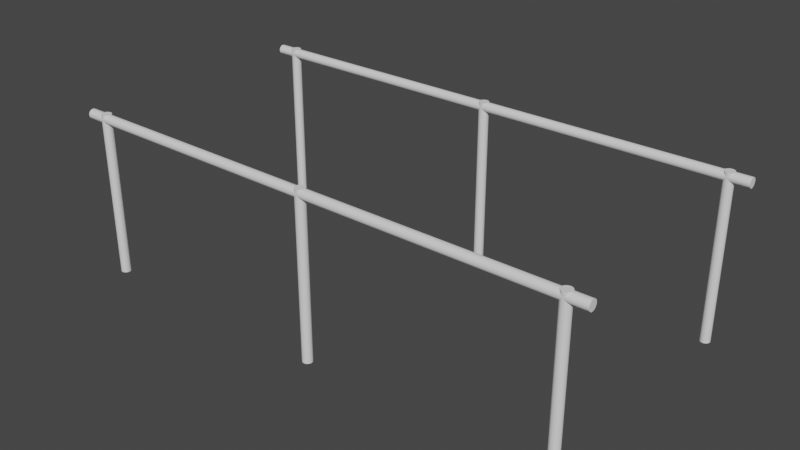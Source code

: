 # Source: OpenHouse.blend  (saved by Blender 2.93.21; exported with 4.5.12 LTS)
import bpy
from mathutils import Matrix  # noqa: F401  (used for matrix-valued properties, if any)

bpy.ops.wm.read_factory_settings(use_empty=True)
scene = bpy.context.scene
scene.name = 'Scene'

# ---- collections
col_collection = bpy.data.collections.new('Collection'); scene.collection.children.link(col_collection)

# ---- world
world_world = bpy.data.worlds.new('World'); scene.world = world_world
world_world.use_nodes = True; world_world.node_tree.nodes.clear()
_N = world_world.node_tree.nodes; _L = world_world.node_tree.links
n0 = _N.new('ShaderNodeOutputWorld'); n0.name = 'World Output'; n0.location = (300, 300)
n1 = _N.new('ShaderNodeBackground'); n1.name = 'Background'; n1.location = (10, 300)
n1.inputs[0].default_value = (0.05088, 0.05088, 0.05088, 1.0)
_L.new(n1.outputs[0], n0.inputs[0])
n0.is_active_output = True
world_world.color = (0.05088, 0.05088, 0.05088)
world_world.use_sun_shadow = False
world_world.sun_shadow_jitter_overblur = 0.0

# ---- meshes
me_cylinder = bpy.data.meshes.new('Cylinder')
me_cylinder.from_pydata([(50.81, 26.4, -1.0), (50.81, 26.4, 32.75), (51.0, 26.38, -1.0), (51.0, 26.38, 32.75), (51.19, 26.33, -1.0), (51.19, 26.33, 32.75), (51.36, 26.23, -1.0), (51.36, 26.23, 32.75), (51.51, 26.11, -1.0), (51.51, 26.11, 32.75), (51.64, 25.96, -1.0), (51.64, 25.96, 32.75), (51.73, 25.79, -1.0), (51.73, 25.79, 32.75), (51.79, 25.6, -1.0), (51.79, 25.6, 32.75), (51.81, 25.4, -1.0), (51.81, 25.4, 32.75), (51.79, 25.21, -1.0), (51.79, 25.21, 32.75), (51.73, 25.02, -1.0), (51.73, 25.02, 32.75), (51.64, 24.85, -1.0), (51.64, 24.85, 32.75), (51.51, 24.7, -1.0), (51.51, 24.7, 32.75), (51.36, 24.57, -1.0), (51.36, 24.57, 32.75), (51.19, 24.48, -1.0), (51.19, 24.48, 32.75), (51.0, 24.42, -1.0), (51.0, 24.42, 32.75), (50.81, 24.4, -1.0), (50.81, 24.4, 32.75), (50.61, 24.42, -1.0), (50.61, 24.42, 32.75), (50.42, 24.48, -1.0), (50.42, 24.48, 32.75), (50.25, 24.57, -1.0), (50.25, 24.57, 32.75), (50.1, 24.7, -1.0), (50.1, 24.7, 32.75), (49.97, 24.85, -1.0), (49.97, 24.85, 32.75), (49.88, 25.02, -1.0), (49.88, 25.02, 32.75), (49.82, 25.21, -1.0), (49.82, 25.21, 32.75), (49.81, 25.4, -1.0), (49.81, 25.4, 32.75), (49.82, 25.6, -1.0), (49.82, 25.6, 32.75), (49.88, 25.79, -1.0), (49.88, 25.79, 32.75), (49.97, 25.96, -1.0), (49.97, 25.96, 32.75), (50.1, 26.11, -1.0), (50.1, 26.11, 32.75), (50.25, 26.23, -1.0), (50.25, 26.23, 32.75), (50.42, 26.33, -1.0), (50.42, 26.33, 32.75), (50.61, 26.38, -1.0), (50.61, 26.38, 32.75), (0.1951, 26.38, 32.75), (0.3827, 26.33, -1.0), (0.5556, 26.23, -1.0), (0.9239, 25.79, 32.75), (0.9808, 25.6, -1.0), (0.9239, 25.02, -1.0), (0.9239, 25.02, 32.75), (0.7071, 24.7, -1.0), (0.5556, 24.57, -1.0), (0.5556, 24.57, 32.75), (0.3827, 24.48, 32.75), (0.1951, 24.42, -1.0), (0.1951, 24.42, 32.75), (-0.3827, 24.48, -1.0), (-0.8315, 24.85, -1.0), (-0.9808, 25.21, 32.75), (-1.0, 25.4, -1.0), (-0.9808, 25.6, -1.0), (-0.9808, 25.6, 32.75), (-0.9239, 25.79, 32.75), (-0.7071, 26.11, -1.0), (-0.7071, 26.11, 32.75), (-0.1951, 26.38, -1.0), (-0.1951, 26.38, 32.75), (-50.81, 26.4, -1.0), (-50.81, 26.4, 32.75), (-51.0, 26.38, -1.0), (-51.0, 26.38, 32.75), (-51.19, 26.33, -1.0), (-51.19, 26.33, 32.75), (-51.36, 26.23, -1.0), (-51.36, 26.23, 32.75), (-51.51, 26.11, -1.0), (-51.51, 26.11, 32.75), (-51.64, 25.96, -1.0), (-51.64, 25.96, 32.75), (-51.73, 25.79, -1.0), (-51.73, 25.79, 32.75), (-51.79, 25.6, -1.0), (-51.79, 25.6, 32.75), (-51.81, 25.4, -1.0), (-51.81, 25.4, 32.75), (-51.79, 25.21, -1.0), (-51.79, 25.21, 32.75), (-51.73, 25.02, -1.0), (-51.73, 25.02, 32.75), (-51.64, 24.85, -1.0), (-51.64, 24.85, 32.75), (-51.51, 24.7, -1.0), (-51.51, 24.7, 32.75), (-51.36, 24.57, -1.0), (-51.36, 24.57, 32.75), (-51.19, 24.48, -1.0), (-51.19, 24.48, 32.75), (-51.0, 24.42, -1.0), (-51.0, 24.42, 32.75), (-50.81, 24.4, -1.0), (-50.81, 24.4, 32.75), (-50.61, 24.42, -1.0), (-50.61, 24.42, 32.75), (-50.42, 24.48, -1.0), (-50.42, 24.48, 32.75), (-50.25, 24.57, -1.0), (-50.25, 24.57, 32.75), (-50.1, 24.7, -1.0), (-50.1, 24.7, 32.75), (-49.97, 24.85, -1.0), (-49.97, 24.85, 32.75), (-49.88, 25.02, -1.0), (-49.88, 25.02, 32.75), (-49.82, 25.21, -1.0), (-49.82, 25.21, 32.75), (-49.81, 25.4, -1.0), (-49.81, 25.4, 32.75), (-49.82, 25.6, -1.0), (-49.82, 25.6, 32.75), (-49.88, 25.79, -1.0), (-49.88, 25.79, 32.75), (-49.97, 25.96, -1.0), (-49.97, 25.96, 32.75), (-50.1, 26.11, -1.0), (-50.1, 26.11, 32.75), (-50.25, 26.23, -1.0), (-50.25, 26.23, 32.75), (-50.42, 26.33, -1.0), (-50.42, 26.33, 32.75), (-50.61, 26.38, -1.0), (-50.61, 26.38, 32.75), (0.0, 26.4, -1.0), (0.0, 26.4, 32.75), (-0.3827, 26.33, -1.0), (-0.3827, 26.33, 32.75), (-0.5556, 26.23, -1.0), (-0.5556, 26.23, 32.75), (-0.8315, 25.96, -1.0), (-0.8315, 25.96, 32.75), (-0.9239, 25.79, -1.0), (-1.0, 25.4, 32.75), (-0.9808, 25.21, -1.0), (-0.9239, 25.02, -1.0), (-0.9239, 25.02, 32.75), (-0.8315, 24.85, 32.75), (-0.7071, 24.7, -1.0), (-0.7071, 24.7, 32.75), (-0.5556, 24.57, -1.0), (-0.5556, 24.57, 32.75), (-0.3827, 24.48, 32.75), (-0.1951, 24.42, -1.0), (-0.1951, 24.42, 32.75), (0.0, 24.4, -1.0), (0.0, 24.4, 32.75), (0.3827, 24.48, -1.0), (0.7071, 24.7, 32.75), (0.8315, 24.85, -1.0), (0.8315, 24.85, 32.75), (0.9808, 25.21, -1.0), (0.9808, 25.21, 32.75), (1.0, 25.4, -1.0), (1.0, 25.4, 32.75), (0.9808, 25.6, 32.75), (0.9239, 25.79, -1.0), (0.8315, 25.96, -1.0), (0.8315, 25.96, 32.75), (0.7071, 26.11, -1.0), (0.7071, 26.11, 32.75), (0.5556, 26.23, 32.75), (0.3827, 26.33, 32.75), (0.1951, 26.38, -1.0), (-54.98, 26.4, 31.75), (54.98, 26.4, 31.75), (-54.98, 26.38, 31.56), (54.98, 26.38, 31.56), (-54.98, 26.33, 31.37), (54.98, 26.33, 31.37), (-54.98, 26.23, 31.2), (54.98, 26.23, 31.2), (-54.98, 26.11, 31.05), (54.98, 26.11, 31.05), (-54.98, 25.96, 30.92), (54.98, 25.96, 30.92), (-54.98, 25.79, 30.83), (54.98, 25.79, 30.83), (-54.98, 25.6, 30.77), (54.98, 25.6, 30.77), (-54.98, 25.4, 30.75), (54.98, 25.4, 30.75), (-54.98, 25.21, 30.77), (54.98, 25.21, 30.77), (-54.98, 25.02, 30.83), (54.98, 25.02, 30.83), (-54.98, 24.85, 30.92), (54.98, 24.85, 30.92), (-54.98, 24.7, 31.05), (54.98, 24.7, 31.05), (-54.98, 24.57, 31.2), (54.98, 24.57, 31.2), (-54.98, 24.48, 31.37), (54.98, 24.48, 31.37), (-54.98, 24.42, 31.56), (54.98, 24.42, 31.56), (-54.98, 24.4, 31.75), (54.98, 24.4, 31.75), (-54.98, 24.42, 31.95), (54.98, 24.42, 31.95), (-54.98, 24.48, 32.14), (54.98, 24.48, 32.14), (-54.98, 24.57, 32.31), (54.98, 24.57, 32.31), (-54.98, 24.7, 32.46), (54.98, 24.7, 32.46), (-54.98, 24.85, 32.58), (54.98, 24.85, 32.58), (-54.98, 25.02, 32.68), (54.98, 25.02, 32.68), (-54.98, 25.21, 32.73), (54.98, 25.21, 32.73), (-54.98, 25.4, 32.75), (54.98, 25.4, 32.75), (-54.98, 25.6, 32.73), (54.98, 25.6, 32.73), (-54.98, 25.79, 32.68), (54.98, 25.79, 32.68), (-54.98, 25.96, 32.58), (54.98, 25.96, 32.58), (-54.98, 26.11, 32.46), (54.98, 26.11, 32.46), (-54.98, 26.23, 32.31), (54.98, 26.23, 32.31), (-54.98, 26.33, 32.14), (54.98, 26.33, 32.14), (-54.98, 26.38, 31.95), (54.98, 26.38, 31.95)], [], [(0, 1, 3, 2), (2, 3, 5, 4), (4, 5, 7, 6), (6, 7, 9, 8), (8, 9, 11, 10), (10, 11, 13, 12), (12, 13, 15, 14), (14, 15, 17, 16), (16, 17, 19, 18), (18, 19, 21, 20), (20, 21, 23, 22), (22, 23, 25, 24), (24, 25, 27, 26), (26, 27, 29, 28), (28, 29, 31, 30), (30, 31, 33, 32), (32, 33, 35, 34), (34, 35, 37, 36), (36, 37, 39, 38), (38, 39, 41, 40), (40, 41, 43, 42), (42, 43, 45, 44), (44, 45, 47, 46), (46, 47, 49, 48), (48, 49, 51, 50), (50, 51, 53, 52), (52, 53, 55, 54), (54, 55, 57, 56), (56, 57, 59, 58), (58, 59, 61, 60), (3, 1, 63, 61, 59, 57, 55, 53, 51, 49, 47, 45, 43, 41, 39, 37, 35, 33, 31, 29, 27, 25, 23, 21, 19, 17, 15, 13, 11, 9, 7, 5), (60, 61, 63, 62), (62, 63, 1, 0), (0, 2, 4, 6, 8, 10, 12, 14, 16, 18, 20, 22, 24, 26, 28, 30, 32, 34, 36, 38, 40, 42, 44, 46, 48, 50, 52, 54, 56, 58, 60, 62), (152, 153, 64, 191), (191, 64, 190, 65), (65, 190, 189, 66), (66, 189, 188, 187), (185, 186, 67, 184), (184, 67, 183, 68), (68, 183, 182, 181), (179, 180, 70, 69), (69, 70, 178, 177), (177, 178, 176, 71), (71, 176, 73, 72), (72, 73, 74, 175), (175, 74, 76, 75), (75, 76, 174, 173), (171, 172, 170, 77), (77, 170, 169, 168), (166, 167, 165, 78), (78, 165, 164, 163), (163, 164, 79, 162), (162, 79, 161, 80), (80, 161, 82, 81), (81, 82, 83, 160), (160, 83, 159, 158), (158, 159, 85, 84), (84, 85, 157, 156), (64, 153, 87, 155, 157, 85, 159, 83, 82, 161, 79, 164, 165, 167, 169, 170, 172, 174, 76, 74, 73, 176, 178, 70, 180, 182, 183, 67, 186, 188, 189, 190), (154, 155, 87, 86), (86, 87, 153, 152), (152, 191, 65, 66, 187, 185, 184, 68, 181, 179, 69, 177, 71, 72, 175, 75, 173, 171, 77, 168, 166, 78, 163, 162, 80, 81, 160, 158, 84, 156, 154, 86), (88, 90, 91, 89), (90, 92, 93, 91), (92, 94, 95, 93), (94, 96, 97, 95), (96, 98, 99, 97), (98, 100, 101, 99), (100, 102, 103, 101), (102, 104, 105, 103), (104, 106, 107, 105), (106, 108, 109, 107), (108, 110, 111, 109), (110, 112, 113, 111), (112, 114, 115, 113), (114, 116, 117, 115), (116, 118, 119, 117), (118, 120, 121, 119), (120, 122, 123, 121), (122, 124, 125, 123), (124, 126, 127, 125), (126, 128, 129, 127), (128, 130, 131, 129), (130, 132, 133, 131), (132, 134, 135, 133), (134, 136, 137, 135), (136, 138, 139, 137), (138, 140, 141, 139), (140, 142, 143, 141), (142, 144, 145, 143), (144, 146, 147, 145), (146, 148, 149, 147), (91, 93, 95, 97, 99, 101, 103, 105, 107, 109, 111, 113, 115, 117, 119, 121, 123, 125, 127, 129, 131, 133, 135, 137, 139, 141, 143, 145, 147, 149, 151, 89), (148, 150, 151, 149), (150, 88, 89, 151), (88, 150, 148, 146, 144, 142, 140, 138, 136, 134, 132, 130, 128, 126, 124, 122, 120, 118, 116, 114, 112, 110, 108, 106, 104, 102, 100, 98, 96, 94, 92, 90), (154, 156, 157, 155), (166, 168, 169, 167), (171, 173, 174, 172), (179, 181, 182, 180), (185, 187, 188, 186), (192, 193, 195, 194), (194, 195, 197, 196), (196, 197, 199, 198), (198, 199, 201, 200), (200, 201, 203, 202), (202, 203, 205, 204), (204, 205, 207, 206), (206, 207, 209, 208), (208, 209, 211, 210), (210, 211, 213, 212), (212, 213, 215, 214), (214, 215, 217, 216), (216, 217, 219, 218), (218, 219, 221, 220), (220, 221, 223, 222), (222, 223, 225, 224), (224, 225, 227, 226), (226, 227, 229, 228), (228, 229, 231, 230), (230, 231, 233, 232), (232, 233, 235, 234), (234, 235, 237, 236), (236, 237, 239, 238), (238, 239, 241, 240), (240, 241, 243, 242), (242, 243, 245, 244), (244, 245, 247, 246), (246, 247, 249, 248), (248, 249, 251, 250), (250, 251, 253, 252), (195, 193, 255, 253, 251, 249, 247, 245, 243, 241, 239, 237, 235, 233, 231, 229, 227, 225, 223, 221, 219, 217, 215, 213, 211, 209, 207, 205, 203, 201, 199, 197), (252, 253, 255, 254), (254, 255, 193, 192), (192, 194, 196, 198, 200, 202, 204, 206, 208, 210, 212, 214, 216, 218, 220, 222, 224, 226, 228, 230, 232, 234, 236, 238, 240, 242, 244, 246, 248, 250, 252, 254)])
_uv = me_cylinder.uv_layers.new(name='UVMap')
_uv.uv.foreach_set('vector', [1.0, 0.5, 1.0, 1.0, 0.9688, 1.0, 0.9688, 0.5, 0.9688, 0.5, 0.9688, 1.0, 0.9375, 1.0, 0.9375, 0.5, 0.9375, 0.5, 0.9375, 1.0, 0.9062, 1.0, 0.9062, 0.5, 0.9062, 0.5, 0.9062, 1.0, 0.875, 1.0, 0.875, 0.5, 0.875, 0.5, 0.875, 1.0, 0.8438, 1.0, 0.8438, 0.5, 0.8438, 0.5, 0.8438, 1.0, 0.8125, 1.0, 0.8125, 0.5, 0.8125, 0.5, 0.8125, 1.0, 0.7812, 1.0, 0.7812, 0.5, 0.7812, 0.5, 0.7812, 1.0, 0.75, 1.0, 0.75, 0.5, 0.75, 0.5, 0.75, 1.0, 0.7188, 1.0, 0.7188, 0.5, 0.7188, 0.5, 0.7188, 1.0, 0.6875, 1.0, 0.6875, 0.5, 0.6875, 0.5, 0.6875, 1.0, 0.6562, 1.0, 0.6562, 0.5, 0.6562, 0.5, 0.6562, 1.0, 0.625, 1.0, 0.625, 0.5, 0.625, 0.5, 0.625, 1.0, 0.5938, 1.0, 0.5938, 0.5, 0.5938, 0.5, 0.5938, 1.0, 0.5625, 1.0, 0.5625, 0.5, 0.5625, 0.5, 0.5625, 1.0, 0.5312, 1.0, 0.5312, 0.5, 0.5312, 0.5, 0.5312, 1.0, 0.5, 1.0, 0.5, 0.5, 0.5, 0.5, 0.5, 1.0, 0.4688, 1.0, 0.4688, 0.5, 0.4688, 0.5, 0.4688, 1.0, 0.4375, 1.0, 0.4375, 0.5, 0.4375, 0.5, 0.4375, 1.0, 0.4062, 1.0, 0.4062, 0.5, 0.4062, 0.5, 0.4062, 1.0, 0.375, 1.0, 0.375, 0.5, 0.375, 0.5, 0.375, 1.0, 0.3438, 1.0, 0.3438, 0.5, 0.3438, 0.5, 0.3438, 1.0, 0.3125, 1.0, 0.3125, 0.5, 0.3125, 0.5, 0.3125, 1.0, 0.2812, 1.0, 0.2812, 0.5, 0.2812, 0.5, 0.2812, 1.0, 0.25, 1.0, 0.25, 0.5, 0.25, 0.5, 0.25, 1.0, 0.2188, 1.0, 0.2188, 0.5, 0.2188, 0.5, 0.2188, 1.0, 0.1875, 1.0, 0.1875, 0.5, 0.1875, 0.5, 0.1875, 1.0, 0.1562, 1.0, 0.1562, 0.5, 0.1562, 0.5, 0.1562, 1.0, 0.125, 1.0, 0.125, 0.5, 0.125, 0.5, 0.125, 1.0, 0.09375, 1.0, 0.09375, 0.5, 0.09375, 0.5, 0.09375, 1.0, 0.0625, 1.0, 0.0625, 0.5, 0.2968, 0.4854, 0.25, 0.49, 0.2032, 0.4854, 0.1582, 0.4717, 0.1167, 0.4496, 0.08029, 0.4197, 0.05045, 0.3833, 0.02827, 0.3418, 0.01461, 0.2968, 0.01, 0.25, 0.01461, 0.2032, 0.02827, 0.1582, 0.05045, 0.1167, 0.08029, 0.08029, 0.1167, 0.05045, 0.1582, 0.02827, 0.2032, 0.01461, 0.25, 0.01, 0.2968, 0.01461, 0.3418, 0.02827, 0.3833, 0.05045, 0.4197, 0.08029, 0.4496, 0.1167, 0.4717, 0.1582, 0.4854, 0.2032, 0.49, 0.25, 0.4854, 0.2968, 0.4717, 0.3418, 0.4496, 0.3833, 0.4197, 0.4197, 0.3833, 0.4496, 0.3418, 0.4717, 0.0625, 0.5, 0.0625, 1.0, 0.03125, 1.0, 0.03125, 0.5, 0.03125, 0.5, 0.03125, 1.0, 0.0, 1.0, 0.0, 0.5, 0.75, 0.49, 0.7968, 0.4854, 0.8418, 0.4717, 0.8833, 0.4496, 0.9197, 0.4197, 0.9496, 0.3833, 0.9717, 0.3418, 0.9854, 0.2968, 0.99, 0.25, 0.9854, 0.2032, 0.9717, 0.1582, 0.9496, 0.1167, 0.9197, 0.08029, 0.8833, 0.05045, 0.8418, 0.02827, 0.7968, 0.01461, 0.75, 0.01, 0.7032, 0.01461, 0.6582, 0.02827, 0.6167, 0.05045, 0.5803, 0.08029, 0.5504, 0.1167, 0.5283, 0.1582, 0.5146, 0.2032, 0.51, 0.25, 0.5146, 0.2968, 0.5283, 0.3418, 0.5504, 0.3833, 0.5803, 0.4197, 0.6167, 0.4496, 0.6582, 0.4717, 0.7032, 0.4854, 1.0, 0.5, 1.0, 1.0, 0.9688, 1.0, 0.9688, 0.5, 0.9688, 0.5, 0.9688, 1.0, 0.9375, 1.0, 0.9375, 0.5, 0.9375, 0.5, 0.9375, 1.0, 0.9062, 1.0, 0.9062, 0.5, 0.9062, 0.5, 0.9062, 1.0, 0.875, 1.0, 0.875, 0.5, 0.8438, 0.5, 0.8438, 1.0, 0.8125, 1.0, 0.8125, 0.5, 0.8125, 0.5, 0.8125, 1.0, 0.7812, 1.0, 0.7812, 0.5, 0.7812, 0.5, 0.7812, 1.0, 0.75, 1.0, 0.75, 0.5, 0.7188, 0.5, 0.7188, 1.0, 0.6875, 1.0, 0.6875, 0.5, 0.6875, 0.5, 0.6875, 1.0, 0.6562, 1.0, 0.6562, 0.5, 0.6562, 0.5, 0.6562, 1.0, 0.625, 1.0, 0.625, 0.5, 0.625, 0.5, 0.625, 1.0, 0.5938, 1.0, 0.5938, 0.5, 0.5938, 0.5, 0.5938, 1.0, 0.5625, 1.0, 0.5625, 0.5, 0.5625, 0.5, 0.5625, 1.0, 0.5312, 1.0, 0.5312, 0.5, 0.5312, 0.5, 0.5312, 1.0, 0.5, 1.0, 0.5, 0.5, 0.4688, 0.5, 0.4688, 1.0, 0.4375, 1.0, 0.4375, 0.5, 0.4375, 0.5, 0.4375, 1.0, 0.4062, 1.0, 0.4062, 0.5, 0.375, 0.5, 0.375, 1.0, 0.3438, 1.0, 0.3438, 0.5, 0.3438, 0.5, 0.3438, 1.0, 0.3125, 1.0, 0.3125, 0.5, 0.3125, 0.5, 0.3125, 1.0, 0.2812, 1.0, 0.2812, 0.5, 0.2812, 0.5, 0.2812, 1.0, 0.25, 1.0, 0.25, 0.5, 0.25, 0.5, 0.25, 1.0, 0.2188, 1.0, 0.2188, 0.5, 0.2188, 0.5, 0.2188, 1.0, 0.1875, 1.0, 0.1875, 0.5, 0.1875, 0.5, 0.1875, 1.0, 0.1562, 1.0, 0.1562, 0.5, 0.1562, 0.5, 0.1562, 1.0, 0.125, 1.0, 0.125, 0.5, 0.125, 0.5, 0.125, 1.0, 0.09375, 1.0, 0.09375, 0.5, 0.2968, 0.4854, 0.25, 0.49, 0.2032, 0.4854, 0.1582, 0.4717, 0.1167, 0.4496, 0.08029, 0.4197, 0.05045, 0.3833, 0.02827, 0.3418, 0.01461, 0.2968, 0.01, 0.25, 0.01461, 0.2032, 0.02827, 0.1582, 0.05045, 0.1167, 0.08029, 0.08029, 0.1167, 0.05045, 0.1582, 0.02827, 0.2032, 0.01461, 0.25, 0.01, 0.2968, 0.01461, 0.3418, 0.02827, 0.3833, 0.05045, 0.4197, 0.08029, 0.4496, 0.1167, 0.4717, 0.1582, 0.4854, 0.2032, 0.49, 0.25, 0.4854, 0.2968, 0.4717, 0.3418, 0.4496, 0.3833, 0.4197, 0.4197, 0.3833, 0.4496, 0.3418, 0.4717, 0.0625, 0.5, 0.0625, 1.0, 0.03125, 1.0, 0.03125, 0.5, 0.03125, 0.5, 0.03125, 1.0, 0.0, 1.0, 0.0, 0.5, 0.75, 0.49, 0.7968, 0.4854, 0.8418, 0.4717, 0.8833, 0.4496, 0.9197, 0.4197, 0.9496, 0.3833, 0.9717, 0.3418, 0.9854, 0.2968, 0.99, 0.25, 0.9854, 0.2032, 0.9717, 0.1582, 0.9496, 0.1167, 0.9197, 0.08029, 0.8833, 0.05045, 0.8418, 0.02827, 0.7968, 0.01461, 0.75, 0.01, 0.7032, 0.01461, 0.6582, 0.02827, 0.6167, 0.05045, 0.5803, 0.08029, 0.5504, 0.1167, 0.5283, 0.1582, 0.5146, 0.2032, 0.51, 0.25, 0.5146, 0.2968, 0.5283, 0.3418, 0.5504, 0.3833, 0.5803, 0.4197, 0.6167, 0.4496, 0.6582, 0.4717, 0.7032, 0.4854, 1.0, 0.5, 0.9688, 0.5, 0.9688, 1.0, 1.0, 1.0, 0.9688, 0.5, 0.9375, 0.5, 0.9375, 1.0, 0.9688, 1.0, 0.9375, 0.5, 0.9062, 0.5, 0.9062, 1.0, 0.9375, 1.0, 0.9062, 0.5, 0.875, 0.5, 0.875, 1.0, 0.9062, 1.0, 0.875, 0.5, 0.8438, 0.5, 0.8438, 1.0, 0.875, 1.0, 0.8438, 0.5, 0.8125, 0.5, 0.8125, 1.0, 0.8438, 1.0, 0.8125, 0.5, 0.7812, 0.5, 0.7812, 1.0, 0.8125, 1.0, 0.7812, 0.5, 0.75, 0.5, 0.75, 1.0, 0.7812, 1.0, 0.75, 0.5, 0.7188, 0.5, 0.7188, 1.0, 0.75, 1.0, 0.7188, 0.5, 0.6875, 0.5, 0.6875, 1.0, 0.7188, 1.0, 0.6875, 0.5, 0.6562, 0.5, 0.6562, 1.0, 0.6875, 1.0, 0.6562, 0.5, 0.625, 0.5, 0.625, 1.0, 0.6562, 1.0, 0.625, 0.5, 0.5938, 0.5, 0.5938, 1.0, 0.625, 1.0, 0.5938, 0.5, 0.5625, 0.5, 0.5625, 1.0, 0.5938, 1.0, 0.5625, 0.5, 0.5312, 0.5, 0.5312, 1.0, 0.5625, 1.0, 0.5312, 0.5, 0.5, 0.5, 0.5, 1.0, 0.5312, 1.0, 0.5, 0.5, 0.4688, 0.5, 0.4688, 1.0, 0.5, 1.0, 0.4688, 0.5, 0.4375, 0.5, 0.4375, 1.0, 0.4688, 1.0, 0.4375, 0.5, 0.4062, 0.5, 0.4062, 1.0, 0.4375, 1.0, 0.4062, 0.5, 0.375, 0.5, 0.375, 1.0, 0.4062, 1.0, 0.375, 0.5, 0.3438, 0.5, 0.3438, 1.0, 0.375, 1.0, 0.3438, 0.5, 0.3125, 0.5, 0.3125, 1.0, 0.3438, 1.0, 0.3125, 0.5, 0.2812, 0.5, 0.2812, 1.0, 0.3125, 1.0, 0.2812, 0.5, 0.25, 0.5, 0.25, 1.0, 0.2812, 1.0, 0.25, 0.5, 0.2188, 0.5, 0.2188, 1.0, 0.25, 1.0, 0.2188, 0.5, 0.1875, 0.5, 0.1875, 1.0, 0.2188, 1.0, 0.1875, 0.5, 0.1562, 0.5, 0.1562, 1.0, 0.1875, 1.0, 0.1562, 0.5, 0.125, 0.5, 0.125, 1.0, 0.1562, 1.0, 0.125, 0.5, 0.09375, 0.5, 0.09375, 1.0, 0.125, 1.0, 0.09375, 0.5, 0.0625, 0.5, 0.0625, 1.0, 0.09375, 1.0, 0.2968, 0.4854, 0.3418, 0.4717, 0.3833, 0.4496, 0.4197, 0.4197, 0.4496, 0.3833, 0.4717, 0.3418, 0.4854, 0.2968, 0.49, 0.25, 0.4854, 0.2032, 0.4717, 0.1582, 0.4496, 0.1167, 0.4197, 0.08029, 0.3833, 0.05045, 0.3418, 0.02827, 0.2968, 0.01461, 0.25, 0.01, 0.2032, 0.01461, 0.1582, 0.02827, 0.1167, 0.05045, 0.08029, 0.08029, 0.05045, 0.1167, 0.02827, 0.1582, 0.01461, 0.2032, 0.01, 0.25, 0.01461, 0.2968, 0.02827, 0.3418, 0.05045, 0.3833, 0.08029, 0.4197, 0.1167, 0.4496, 0.1582, 0.4717, 0.2032, 0.4854, 0.25, 0.49, 0.0625, 0.5, 0.03125, 0.5, 0.03125, 1.0, 0.0625, 1.0, 0.03125, 0.5, 0.0, 0.5, 0.0, 1.0, 0.03125, 1.0, 0.75, 0.49, 0.7032, 0.4854, 0.6582, 0.4717, 0.6167, 0.4496, 0.5803, 0.4197, 0.5504, 0.3833, 0.5283, 0.3418, 0.5146, 0.2968, 0.51, 0.25, 0.5146, 0.2032, 0.5283, 0.1582, 0.5504, 0.1167, 0.5803, 0.08029, 0.6167, 0.05045, 0.6582, 0.02827, 0.7032, 0.01461, 0.75, 0.01, 0.7968, 0.01461, 0.8418, 0.02827, 0.8833, 0.05045, 0.9197, 0.08029, 0.9496, 0.1167, 0.9717, 0.1582, 0.9854, 0.2032, 0.99, 0.25, 0.9854, 0.2968, 0.9717, 0.3418, 0.9496, 0.3833, 0.9197, 0.4197, 0.8833, 0.4496, 0.8418, 0.4717, 0.7968, 0.4854, 0.9375, 0.5, 0.9062, 0.5, 0.9062, 1.0, 0.9375, 1.0, 0.625, 0.5, 0.5938, 0.5, 0.5938, 1.0, 0.625, 1.0, 0.5312, 0.5, 0.5, 0.5, 0.5, 1.0, 0.5312, 1.0, 0.2812, 0.5, 0.25, 0.5, 0.25, 1.0, 0.2812, 1.0, 0.1562, 0.5, 0.125, 0.5, 0.125, 1.0, 0.1562, 1.0, 1.0, 0.5, 1.0, 1.0, 0.9688, 1.0, 0.9688, 0.5, 0.9688, 0.5, 0.9688, 1.0, 0.9375, 1.0, 0.9375, 0.5, 0.9375, 0.5, 0.9375, 1.0, 0.9062, 1.0, 0.9062, 0.5, 0.9062, 0.5, 0.9062, 1.0, 0.875, 1.0, 0.875, 0.5, 0.875, 0.5, 0.875, 1.0, 0.8438, 1.0, 0.8438, 0.5, 0.8438, 0.5, 0.8438, 1.0, 0.8125, 1.0, 0.8125, 0.5, 0.8125, 0.5, 0.8125, 1.0, 0.7812, 1.0, 0.7812, 0.5, 0.7812, 0.5, 0.7812, 1.0, 0.75, 1.0, 0.75, 0.5, 0.75, 0.5, 0.75, 1.0, 0.7188, 1.0, 0.7188, 0.5, 0.7188, 0.5, 0.7188, 1.0, 0.6875, 1.0, 0.6875, 0.5, 0.6875, 0.5, 0.6875, 1.0, 0.6562, 1.0, 0.6562, 0.5, 0.6562, 0.5, 0.6562, 1.0, 0.625, 1.0, 0.625, 0.5, 0.625, 0.5, 0.625, 1.0, 0.5938, 1.0, 0.5938, 0.5, 0.5938, 0.5, 0.5938, 1.0, 0.5625, 1.0, 0.5625, 0.5, 0.5625, 0.5, 0.5625, 1.0, 0.5312, 1.0, 0.5312, 0.5, 0.5312, 0.5, 0.5312, 1.0, 0.5, 1.0, 0.5, 0.5, 0.5, 0.5, 0.5, 1.0, 0.4688, 1.0, 0.4688, 0.5, 0.4688, 0.5, 0.4688, 1.0, 0.4375, 1.0, 0.4375, 0.5, 0.4375, 0.5, 0.4375, 1.0, 0.4062, 1.0, 0.4062, 0.5, 0.4062, 0.5, 0.4062, 1.0, 0.375, 1.0, 0.375, 0.5, 0.375, 0.5, 0.375, 1.0, 0.3438, 1.0, 0.3438, 0.5, 0.3438, 0.5, 0.3438, 1.0, 0.3125, 1.0, 0.3125, 0.5, 0.3125, 0.5, 0.3125, 1.0, 0.2812, 1.0, 0.2812, 0.5, 0.2812, 0.5, 0.2812, 1.0, 0.25, 1.0, 0.25, 0.5, 0.25, 0.5, 0.25, 1.0, 0.2188, 1.0, 0.2188, 0.5, 0.2188, 0.5, 0.2188, 1.0, 0.1875, 1.0, 0.1875, 0.5, 0.1875, 0.5, 0.1875, 1.0, 0.1562, 1.0, 0.1562, 0.5, 0.1562, 0.5, 0.1562, 1.0, 0.125, 1.0, 0.125, 0.5, 0.125, 0.5, 0.125, 1.0, 0.09375, 1.0, 0.09375, 0.5, 0.09375, 0.5, 0.09375, 1.0, 0.0625, 1.0, 0.0625, 0.5, 0.2968, 0.4854, 0.25, 0.49, 0.2032, 0.4854, 0.1582, 0.4717, 0.1167, 0.4496, 0.08029, 0.4197, 0.05045, 0.3833, 0.02827, 0.3418, 0.01461, 0.2968, 0.01, 0.25, 0.01461, 0.2032, 0.02827, 0.1582, 0.05045, 0.1167, 0.08029, 0.08029, 0.1167, 0.05045, 0.1582, 0.02827, 0.2032, 0.01461, 0.25, 0.01, 0.2968, 0.01461, 0.3418, 0.02827, 0.3833, 0.05045, 0.4197, 0.08029, 0.4496, 0.1167, 0.4717, 0.1582, 0.4854, 0.2032, 0.49, 0.25, 0.4854, 0.2968, 0.4717, 0.3418, 0.4496, 0.3833, 0.4197, 0.4197, 0.3833, 0.4496, 0.3418, 0.4717, 0.0625, 0.5, 0.0625, 1.0, 0.03125, 1.0, 0.03125, 0.5, 0.03125, 0.5, 0.03125, 1.0, 0.0, 1.0, 0.0, 0.5, 0.75, 0.49, 0.7968, 0.4854, 0.8418, 0.4717, 0.8833, 0.4496, 0.9197, 0.4197, 0.9496, 0.3833, 0.9717, 0.3418, 0.9854, 0.2968, 0.99, 0.25, 0.9854, 0.2032, 0.9717, 0.1582, 0.9496, 0.1167, 0.9197, 0.08029, 0.8833, 0.05045, 0.8418, 0.02827, 0.7968, 0.01461, 0.75, 0.01, 0.7032, 0.01461, 0.6582, 0.02827, 0.6167, 0.05045, 0.5803, 0.08029, 0.5504, 0.1167, 0.5283, 0.1582, 0.5146, 0.2032, 0.51, 0.25, 0.5146, 0.2968, 0.5283, 0.3418, 0.5504, 0.3833, 0.5803, 0.4197, 0.6167, 0.4496, 0.6582, 0.4717, 0.7032, 0.4854])
me_cylinder.use_remesh_fix_poles = True
me_cylinder.use_remesh_preserve_attributes = False
me_cylinder.update()

# ---- objects
ob_cylinder = bpy.data.objects.new('Cylinder', me_cylinder)

# ---- transforms, parenting, visibility, modifiers, constraints
ob_cylinder.location = (0.0, 0.0, 0.0)
ob_cylinder.scale = (0.1575, 0.1575, 0.1575)
_m = ob_cylinder.modifiers.new('Mirror', 'MIRROR')
_m.use_axis = (False, True, False)

# ---- collection membership
col_collection.objects.link(ob_cylinder)

# ---- scene / render settings (as saved in the file)
scene.frame_start = 1; scene.frame_end = 250; scene.frame_set(1)
scene.render.engine = 'BLENDER_EEVEE_NEXT'
scene.cycles.use_denoising = False
scene.cycles.samples = 128
scene.cycles.sampling_pattern = 'TABULATED_SOBOL'
scene.cycles.use_adaptive_sampling = False
scene.cycles.use_light_tree = False
scene.view_settings.view_transform = 'Filmic'
bpy.context.view_layer.update()

# ---- added for rendering (the .blend has no active camera and no usable light): camera, sun
cam_auto = bpy.data.cameras.new('AutoCamera')
cam_auto.lens = 50.0
cam_auto.sensor_width = 36.0
cam_auto.clip_end = 1000.0
ob_auto_camera = bpy.data.objects.new('AutoCamera', cam_auto)
scene.collection.objects.link(ob_auto_camera)
ob_auto_camera.location = (18.4395, -22.1273, 17.2516)
ob_auto_camera.rotation_euler = (1.09748, -7.21219e-08, 0.694738)
scene.camera = ob_auto_camera
light_auto_sun = bpy.data.lights.new('AutoSun', 'SUN')
light_auto_sun.energy = 3.0
light_auto_sun.angle = 0.0523599
ob_auto_sun = bpy.data.objects.new('AutoSun', light_auto_sun)
scene.collection.objects.link(ob_auto_sun)
ob_auto_sun.rotation_euler = (0.872665, 0.174533, 0.523599)
bpy.context.view_layer.update()
